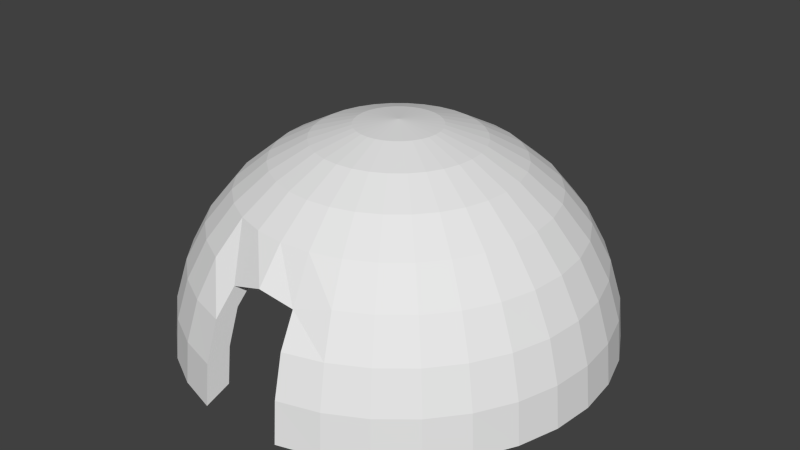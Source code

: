 # Source: iglo2.blend  (saved by Blender 2.70.0; exported with 4.5.12 LTS)
import bpy
from mathutils import Matrix  # noqa: F401  (used for matrix-valued properties, if any)

bpy.ops.wm.read_factory_settings(use_empty=True)
scene = bpy.context.scene
scene.name = 'Scene'

# ---- collections
col_collection_1 = bpy.data.collections.new('Collection 1'); scene.collection.children.link(col_collection_1)

# ---- world
world_world = bpy.data.worlds.new('World'); scene.world = world_world
world_world.color = (0.05088, 0.05088, 0.05088)
world_world.use_sun_shadow = False
world_world.sun_shadow_jitter_overblur = 0.0
world_world.cycles.sampling_method = 'MANUAL'
world_world.cycles.sample_map_resolution = 256

# ---- meshes
me_sphere = bpy.data.meshes.new('Sphere')
me_sphere.from_pydata([(-0.1951, 0.0, 0.9808), (-0.3827, 0.0, 0.9239), (-0.5556, 0.0, 0.8315), (-0.7071, 0.0, 0.7071), (-0.8315, 0.0, 0.5556), (-0.9239, 0.0, 0.3827), (-0.9808, 0.0, 0.1951), (-1.0, 0.0, 7.55e-08), (-0.1913, 0.03806, 0.9808), (-0.3753, 0.07466, 0.9239), (-0.5449, 0.1084, 0.8315), (-0.6935, 0.1379, 0.7071), (-0.8155, 0.1622, 0.5556), (-0.9061, 0.1802, 0.3827), (-0.9619, 0.1913, 0.1951), (-0.9808, 0.1951, 7.55e-08), (-0.1802, 0.07466, 0.9808), (-0.3536, 0.1464, 0.9239), (-0.5133, 0.2126, 0.8315), (-0.6533, 0.2706, 0.7071), (-0.7682, 0.3182, 0.5556), (-0.8536, 0.3536, 0.3827), (-0.9061, 0.3753, 0.1951), (-0.9239, 0.3827, 7.55e-08), (-0.1622, 0.1084, 0.9808), (-0.3182, 0.2126, 0.9239), (-0.4619, 0.3087, 0.8315), (-0.5879, 0.3928, 0.7071), (-0.6913, 0.4619, 0.5556), (-0.7682, 0.5133, 0.3827), (-0.8155, 0.5449, 0.1951), (-0.8315, 0.5556, 7.55e-08), (-0.1379, 0.1379, 0.9808), (-0.2706, 0.2706, 0.9239), (-0.3928, 0.3928, 0.8315), (-0.5, 0.5, 0.7071), (-0.5879, 0.5879, 0.5556), (-0.6533, 0.6533, 0.3827), (-0.6935, 0.6935, 0.1951), (-0.7071, 0.7071, 7.55e-08), (-0.1084, 0.1622, 0.9808), (-0.2126, 0.3182, 0.9239), (-0.3087, 0.4619, 0.8315), (-0.3928, 0.5879, 0.7071), (-0.4619, 0.6913, 0.5556), (-0.5133, 0.7682, 0.3827), (-0.5449, 0.8155, 0.1951), (-0.5556, 0.8315, 7.55e-08), (-0.07466, 0.1802, 0.9808), (-0.1464, 0.3536, 0.9239), (-0.2126, 0.5133, 0.8315), (-0.2706, 0.6533, 0.7071), (-0.3182, 0.7682, 0.5556), (-0.3536, 0.8536, 0.3827), (-0.3753, 0.9061, 0.1951), (-0.3827, 0.9239, 7.55e-08), (-0.03806, 0.1913, 0.9808), (-0.07466, 0.3753, 0.9239), (-0.1084, 0.5449, 0.8315), (-0.1379, 0.6935, 0.7071), (-0.1622, 0.8155, 0.5556), (-0.1802, 0.9061, 0.3827), (-0.1913, 0.9619, 0.1951), (-0.1951, 0.9808, 7.55e-08), (3.266e-07, 0.1951, 0.9808), (3.192e-07, 0.3827, 0.9239), (3.117e-07, 0.5556, 0.8315), (3.192e-07, 0.7071, 0.7071), (3.341e-07, 0.8315, 0.5556), (2.745e-07, 0.9239, 0.3827), (3.937e-07, 0.9808, 0.1951), (3.788e-07, 1.0, 7.55e-08), (0.03806, 0.1913, 0.9808), (0.07466, 0.3753, 0.9239), (0.1084, 0.5449, 0.8315), (0.138, 0.6935, 0.7071), (0.1622, 0.8155, 0.5556), (0.1802, 0.9061, 0.3827), (0.1913, 0.9619, 0.1951), (0.1951, 0.9808, 7.55e-08), (0.07466, 0.1802, 0.9808), (0.1464, 0.3536, 0.9239), (0.2126, 0.5133, 0.8315), (0.2706, 0.6533, 0.7071), (0.3182, 0.7682, 0.5556), (0.3536, 0.8536, 0.3827), (0.3753, 0.9061, 0.1951), (0.3827, 0.9239, 7.55e-08), (0.1084, 0.1622, 0.9808), (0.2126, 0.3182, 0.9239), (0.3087, 0.4619, 0.8315), (0.3928, 0.5879, 0.7071), (0.4619, 0.6913, 0.5556), (0.5133, 0.7682, 0.3827), (0.5449, 0.8155, 0.1951), (0.5556, 0.8315, 7.55e-08), (0.138, 0.1379, 0.9808), (0.2706, 0.2706, 0.9239), (0.3928, 0.3928, 0.8315), (0.5, 0.5, 0.7071), (0.5879, 0.5879, 0.5556), (0.6533, 0.6533, 0.3827), (0.6935, 0.6935, 0.1951), (0.7071, 0.7071, 7.55e-08), (0.1622, 0.1084, 0.9808), (0.3182, 0.2126, 0.9239), (0.4619, 0.3087, 0.8315), (0.5879, 0.3928, 0.7071), (0.6913, 0.4619, 0.5556), (0.7682, 0.5133, 0.3827), (0.8155, 0.5449, 0.1951), (0.8315, 0.5556, 7.55e-08), (0.1802, 0.07466, 0.9808), (0.3536, 0.1464, 0.9239), (0.5133, 0.2126, 0.8315), (0.6533, 0.2706, 0.7071), (0.7682, 0.3182, 0.5556), (0.8536, 0.3536, 0.3827), (0.9061, 0.3753, 0.1951), (0.9239, 0.3827, 7.55e-08), (0.1913, 0.03806, 0.9808), (0.3753, 0.07466, 0.9239), (0.5449, 0.1084, 0.8315), (0.6935, 0.1379, 0.7071), (0.8155, 0.1622, 0.5556), (0.9061, 0.1802, 0.3827), (0.9619, 0.1913, 0.1951), (0.9808, 0.1951, 7.55e-08), (0.1951, -7.212e-09, 0.9808), (0.3827, 4.122e-08, 0.9239), (0.5556, 2.632e-08, 0.8315), (0.7071, -2.584e-08, 0.7071), (0.8315, -8.544e-08, 0.5556), (0.9239, 6.357e-08, 0.3827), (0.9808, -8.544e-08, 0.1951), (1.0, -1.003e-07, 7.55e-08), (0.1913, -0.03806, 0.9808), (0.3753, -0.07466, 0.9239), (0.5449, -0.1084, 0.8315), (0.6935, -0.1379, 0.7071), (0.8155, -0.1622, 0.5556), (0.9061, -0.1802, 0.3827), (0.9619, -0.1913, 0.1951), (0.9808, -0.1951, 7.55e-08), (0.1802, -0.07466, 0.9808), (0.3536, -0.1464, 0.9239), (0.5133, -0.2126, 0.8315), (0.6533, -0.2706, 0.7071), (0.7682, -0.3182, 0.5556), (0.8536, -0.3536, 0.3827), (0.9061, -0.3753, 0.1951), (0.9239, -0.3827, 7.55e-08), (0.1622, -0.1084, 0.9808), (0.3182, -0.2126, 0.9239), (0.4619, -0.3087, 0.8315), (0.5879, -0.3928, 0.7071), (0.6913, -0.4619, 0.5556), (0.7682, -0.5133, 0.3827), (0.8155, -0.5449, 0.1951), (0.8315, -0.5556, 7.55e-08), (0.138, -0.1379, 0.9808), (0.2706, -0.2706, 0.9239), (0.3928, -0.3928, 0.8315), (0.5, -0.5, 0.7071), (0.5879, -0.5879, 0.5556), (0.6533, -0.6533, 0.3827), (0.6935, -0.6935, 0.1951), (0.7071, -0.7071, 7.55e-08), (0.1084, -0.1622, 0.9808), (0.2126, -0.3182, 0.9239), (0.3087, -0.4619, 0.8315), (0.3928, -0.5879, 0.7071), (0.4619, -0.6913, 0.5556), (0.5133, -0.7682, 0.3827), (0.5449, -0.8155, 0.1951), (0.5556, -0.8315, 7.55e-08), (0.07466, -0.1802, 0.9808), (0.1464, -0.3536, 0.9239), (0.2126, -0.5133, 0.8315), (0.2706, -0.6533, 0.7071), (0.3182, -0.7682, 0.5556), (0.3536, -0.8536, 0.3827), (0.3753, -0.9061, 0.1951), (0.3827, -0.9239, 7.55e-08), (0.03806, -0.1913, 0.9808), (0.07466, -0.3753, 0.9239), (0.1084, -0.5449, 0.8315), (0.1379, -0.6935, 0.7071), (0.1622, -0.8155, 0.5164), (0.1802, -0.9061, 0.3827), (0.1913, -0.9619, 0.1951), (0.1951, -0.9808, 7.55e-08), (3.117e-07, -0.1951, 0.9808), (2.819e-07, -0.3827, 0.9239), (2.819e-07, -0.5556, 0.8315), (1.851e-07, -0.7071, 0.7071), (1.404e-07, -0.8315, 0.5556), (-0.03806, -0.1913, 0.9808), (-0.07466, -0.3753, 0.9239), (-0.1084, -0.5449, 0.8315), (-0.1379, -0.6935, 0.7071), (-0.1622, -0.8155, 0.4953), (-0.1802, -0.9061, 0.3827), (-0.1913, -0.9619, 0.1951), (-0.1951, -0.9808, 7.55e-08), (-0.07466, -0.1802, 0.9808), (-0.1464, -0.3536, 0.9239), (-0.2126, -0.5133, 0.8315), (-0.2706, -0.6533, 0.7071), (-0.3182, -0.7682, 0.5556), (-0.3536, -0.8536, 0.3827), (-0.3753, -0.9061, 0.1951), (-0.3827, -0.9239, 7.55e-08), (-0.1084, -0.1622, 0.9808), (-0.2126, -0.3182, 0.9239), (-0.3087, -0.4619, 0.8315), (-0.3928, -0.5879, 0.7071), (-0.4619, -0.6913, 0.5556), (-0.5133, -0.7682, 0.3827), (-0.5449, -0.8155, 0.1951), (-0.5556, -0.8315, 7.55e-08), (-0.1379, -0.1379, 0.9808), (-0.2706, -0.2706, 0.9239), (-0.3928, -0.3928, 0.8315), (-0.5, -0.5, 0.7071), (-0.5879, -0.5879, 0.5556), (-0.6533, -0.6533, 0.3827), (-0.6935, -0.6935, 0.1951), (-0.7071, -0.7071, 7.55e-08), (-0.1622, -0.1084, 0.9808), (-0.3182, -0.2126, 0.9239), (-0.4619, -0.3087, 0.8315), (-0.5879, -0.3928, 0.7071), (-0.6913, -0.4619, 0.5556), (-0.7682, -0.5133, 0.3827), (-0.8155, -0.5449, 0.1951), (-0.8315, -0.5556, 7.55e-08), (2.48e-08, -1.247e-07, 1.0), (-0.1802, -0.07466, 0.9808), (-0.3536, -0.1464, 0.9239), (-0.5133, -0.2126, 0.8315), (-0.6533, -0.2706, 0.7071), (-0.7682, -0.3182, 0.5556), (-0.8536, -0.3536, 0.3827), (-0.9061, -0.3753, 0.1951), (-0.9239, -0.3827, 7.55e-08), (-0.1913, -0.03806, 0.9808), (-0.3753, -0.07466, 0.9239), (-0.5449, -0.1084, 0.8315), (-0.6935, -0.1379, 0.7071), (-0.8155, -0.1622, 0.5556), (-0.9061, -0.1802, 0.3827), (-0.9619, -0.1913, 0.1951), (-0.9808, -0.1951, 7.55e-08), (-0.2189, -8.824e-09, 1.03), (-0.4293, -8.824e-09, 0.9665), (-0.6233, -8.824e-09, 0.8629), (-0.7933, -8.824e-09, 0.7234), (-0.9328, -8.824e-09, 0.5534), (-1.036, -8.824e-09, 0.3594), (-1.1, -8.824e-09, 0.149), (-1.122, -8.824e-09, -0.0699), (-0.2147, 0.0427, 1.03), (-0.4211, 0.08375, 0.9665), (-0.6113, 0.1216, 0.8629), (-0.778, 0.1548, 0.7234), (-0.9149, 0.182, 0.5534), (-1.017, 0.2022, 0.3594), (-1.079, 0.2147, 0.149), (-1.1, 0.2189, -0.0699), (-0.2022, 0.08375, 1.03), (-0.3966, 0.1643, 0.9665), (-0.5758, 0.2385, 0.8629), (-0.7329, 0.3036, 0.7234), (-0.8618, 0.357, 0.5534), (-0.9576, 0.3966, 0.3594), (-1.017, 0.4211, 0.149), (-1.036, 0.4293, -0.0699), (-0.182, 0.1216, 1.03), (-0.357, 0.2385, 0.9665), (-0.5182, 0.3463, 0.8629), (-0.6596, 0.4407, 0.7234), (-0.7756, 0.5182, 0.5534), (-0.8618, 0.5758, 0.3594), (-0.9149, 0.6113, 0.149), (-0.9328, 0.6233, -0.0699), (-0.1548, 0.1548, 1.03), (-0.3036, 0.3036, 0.9665), (-0.4407, 0.4407, 0.8629), (-0.5609, 0.5609, 0.7234), (-0.6596, 0.6596, 0.5534), (-0.7329, 0.7329, 0.3594), (-0.778, 0.778, 0.149), (-0.7933, 0.7933, -0.0699), (-0.1216, 0.182, 1.03), (-0.2385, 0.357, 0.9665), (-0.3463, 0.5182, 0.8629), (-0.4407, 0.6596, 0.7234), (-0.5182, 0.7756, 0.5534), (-0.5758, 0.8618, 0.3594), (-0.6113, 0.9149, 0.149), (-0.6233, 0.9328, -0.0699), (-0.08375, 0.2022, 1.03), (-0.1643, 0.3966, 0.9665), (-0.2385, 0.5758, 0.8629), (-0.3036, 0.7329, 0.7234), (-0.357, 0.8618, 0.5534), (-0.3966, 0.9576, 0.3594), (-0.4211, 1.017, 0.149), (-0.4293, 1.036, -0.0699), (-0.0427, 0.2147, 1.03), (-0.08375, 0.4211, 0.9665), (-0.1216, 0.6113, 0.8629), (-0.1548, 0.778, 0.7234), (-0.182, 0.9149, 0.5534), (-0.2022, 1.017, 0.3594), (-0.2147, 1.079, 0.149), (-0.2189, 1.1, -0.0699), (3.336e-07, 0.2189, 1.03), (3.252e-07, 0.4293, 0.9665), (3.169e-07, 0.6233, 0.8629), (3.252e-07, 0.7933, 0.7234), (3.42e-07, 0.9328, 0.5534), (2.751e-07, 1.036, 0.3594), (4.088e-07, 1.1, 0.149), (3.921e-07, 1.122, -0.0699), (0.0427, 0.2147, 1.03), (0.08375, 0.4211, 0.9665), (0.1216, 0.6113, 0.8629), (0.1548, 0.778, 0.7234), (0.182, 0.9149, 0.5534), (0.2022, 1.017, 0.3594), (0.2147, 1.079, 0.149), (0.2189, 1.1, -0.0699), (0.08375, 0.2022, 1.03), (0.1643, 0.3966, 0.9665), (0.2385, 0.5758, 0.8629), (0.3036, 0.7329, 0.7234), (0.357, 0.8618, 0.5534), (0.3966, 0.9576, 0.3594), (0.4211, 1.017, 0.149), (0.4293, 1.036, -0.0699), (0.1216, 0.182, 1.03), (0.2385, 0.357, 0.9665), (0.3463, 0.5182, 0.8629), (0.4407, 0.6596, 0.7234), (0.5182, 0.7756, 0.5534), (0.5758, 0.8618, 0.3594), (0.6113, 0.9149, 0.149), (0.6233, 0.9328, -0.0699), (0.1548, 0.1548, 1.03), (0.3036, 0.3036, 0.9665), (0.4407, 0.4407, 0.8629), (0.5609, 0.5609, 0.7234), (0.6596, 0.6596, 0.5534), (0.7329, 0.7329, 0.3594), (0.778, 0.778, 0.149), (0.7933, 0.7933, -0.0699), (0.182, 0.1216, 1.03), (0.357, 0.2385, 0.9665), (0.5182, 0.3463, 0.8629), (0.6596, 0.4407, 0.7234), (0.7756, 0.5182, 0.5534), (0.8618, 0.5758, 0.3594), (0.9149, 0.6113, 0.149), (0.9328, 0.6233, -0.0699), (0.2022, 0.08375, 1.03), (0.3966, 0.1643, 0.9665), (0.5758, 0.2385, 0.8629), (0.7329, 0.3036, 0.7234), (0.8618, 0.357, 0.5534), (0.9576, 0.3966, 0.3594), (1.017, 0.4211, 0.149), (1.036, 0.4293, -0.0699), (0.2147, 0.0427, 1.03), (0.4211, 0.08375, 0.9665), (0.6113, 0.1216, 0.8629), (0.778, 0.1548, 0.7234), (0.9149, 0.182, 0.5534), (1.017, 0.2022, 0.3594), (1.079, 0.2147, 0.149), (1.1, 0.2189, -0.0699), (0.2189, -1.691e-08, 1.03), (0.4293, 3.742e-08, 0.9665), (0.6233, 2.07e-08, 0.8629), (0.7933, -3.781e-08, 0.7234), (0.9328, -1.047e-07, 0.5534), (1.036, 6.249e-08, 0.3594), (1.1, -1.047e-07, 0.149), (1.122, -1.214e-07, -0.0699), (0.2147, -0.0427, 1.03), (0.4211, -0.08375, 0.9665), (0.6113, -0.1216, 0.8629), (0.778, -0.1548, 0.7234), (0.9149, -0.182, 0.5534), (1.017, -0.2022, 0.3594), (1.079, -0.2147, 0.149), (1.1, -0.2189, -0.0699), (0.2022, -0.08375, 1.03), (0.3966, -0.1643, 0.9665), (0.5758, -0.2385, 0.8629), (0.7329, -0.3036, 0.7234), (0.8618, -0.357, 0.5534), (0.9576, -0.3966, 0.3594), (1.017, -0.4211, 0.149), (1.036, -0.4293, -0.0699), (0.182, -0.1216, 1.03), (0.357, -0.2385, 0.9665), (0.5182, -0.3463, 0.8629), (0.6596, -0.4407, 0.7234), (0.7756, -0.5182, 0.5534), (0.8618, -0.5758, 0.3594), (0.9149, -0.6113, 0.149), (0.9328, -0.6233, -0.0699), (0.1548, -0.1548, 1.03), (0.3036, -0.3036, 0.9665), (0.4407, -0.4407, 0.8629), (0.5609, -0.5609, 0.7234), (0.6596, -0.6596, 0.5534), (0.7329, -0.7329, 0.3594), (0.778, -0.778, 0.149), (0.7933, -0.7933, -0.0699), (0.1216, -0.182, 1.03), (0.2385, -0.357, 0.9665), (0.3463, -0.5182, 0.8629), (0.4407, -0.6596, 0.7234), (0.5182, -0.7756, 0.5534), (0.5758, -0.8618, 0.3594), (0.6113, -0.9149, 0.149), (0.6233, -0.9328, -0.0699), (0.08375, -0.2022, 1.03), (0.1643, -0.3966, 0.9665), (0.2385, -0.5758, 0.8629), (0.3036, -0.7329, 0.7234), (0.357, -0.8618, 0.5534), (0.3966, -0.9576, 0.3594), (0.4211, -1.017, 0.149), (0.4293, -1.036, -0.0699), (0.0427, -0.2147, 1.03), (0.08375, -0.4211, 0.9665), (0.1216, -0.6113, 0.8629), (0.1548, -0.778, 0.7234), (0.182, -0.9149, 0.5142), (0.2022, -1.017, 0.3594), (0.2147, -1.079, 0.149), (0.2189, -1.1, -0.0699), (3.169e-07, -0.2189, 1.03), (2.834e-07, -0.4293, 0.9665), (2.834e-07, -0.6233, 0.8629), (1.748e-07, -0.7933, 0.7234), (1.246e-07, -0.9328, 0.5534), (-0.0427, -0.2147, 1.03), (-0.08375, -0.4211, 0.9665), (-0.1216, -0.6113, 0.8629), (-0.1548, -0.778, 0.7234), (-0.182, -0.9149, 0.4931), (-0.2022, -1.017, 0.3594), (-0.2147, -1.079, 0.149), (-0.2189, -1.1, -0.0699), (-0.08375, -0.2022, 1.03), (-0.1643, -0.3966, 0.9665), (-0.2385, -0.5758, 0.8629), (-0.3036, -0.7329, 0.7234), (-0.357, -0.8618, 0.5534), (-0.3966, -0.9576, 0.3594), (-0.4211, -1.017, 0.149), (-0.4293, -1.036, -0.0699), (-0.1216, -0.182, 1.03), (-0.2385, -0.357, 0.9665), (-0.3463, -0.5182, 0.8629), (-0.4407, -0.6596, 0.7234), (-0.5182, -0.7756, 0.5534), (-0.5758, -0.8618, 0.3594), (-0.6113, -0.9149, 0.149), (-0.6233, -0.9328, -0.0699), (-0.1548, -0.1548, 1.03), (-0.3036, -0.3036, 0.9665), (-0.4407, -0.4407, 0.8629), (-0.5609, -0.5609, 0.7234), (-0.6596, -0.6596, 0.5534), (-0.7329, -0.7329, 0.3594), (-0.778, -0.778, 0.149), (-0.7933, -0.7933, -0.0699), (-0.182, -0.1216, 1.03), (-0.357, -0.2385, 0.9665), (-0.5182, -0.3463, 0.8629), (-0.6596, -0.4407, 0.7234), (-0.7756, -0.5182, 0.5534), (-0.8618, -0.5758, 0.3594), (-0.9149, -0.6113, 0.149), (-0.9328, -0.6233, -0.0699), (-5.01e-09, -1.487e-07, 1.052), (-0.2022, -0.08375, 1.03), (-0.3966, -0.1643, 0.9665), (-0.5758, -0.2385, 0.8629), (-0.7329, -0.3036, 0.7234), (-0.8618, -0.357, 0.5534), (-0.9576, -0.3966, 0.3594), (-1.017, -0.4211, 0.149), (-1.036, -0.4293, -0.0699), (-0.2147, -0.0427, 1.03), (-0.4211, -0.08375, 0.9665), (-0.6113, -0.1216, 0.8629), (-0.778, -0.1548, 0.7234), (-0.9149, -0.182, 0.5534), (-1.017, -0.2022, 0.3594), (-1.079, -0.2147, 0.149), (-1.1, -0.2189, -0.0699)], [], [(7, 15, 14, 6), (5, 13, 12, 4), (3, 11, 10, 2), (1, 9, 8, 0), (6, 14, 13, 5), (4, 12, 11, 3), (2, 10, 9, 1), (10, 18, 17, 9), (15, 23, 22, 14), (13, 21, 20, 12), (11, 19, 18, 10), (9, 17, 16, 8), (14, 22, 21, 13), (12, 20, 19, 11), (18, 26, 25, 17), (23, 31, 30, 22), (21, 29, 28, 20), (19, 27, 26, 18), (17, 25, 24, 16), (22, 30, 29, 21), (20, 28, 27, 19), (26, 34, 33, 25), (31, 39, 38, 30), (29, 37, 36, 28), (27, 35, 34, 26), (25, 33, 32, 24), (30, 38, 37, 29), (28, 36, 35, 27), (34, 42, 41, 33), (39, 47, 46, 38), (37, 45, 44, 36), (35, 43, 42, 34), (33, 41, 40, 32), (38, 46, 45, 37), (36, 44, 43, 35), (42, 50, 49, 41), (47, 55, 54, 46), (45, 53, 52, 44), (43, 51, 50, 42), (41, 49, 48, 40), (46, 54, 53, 45), (44, 52, 51, 43), (50, 58, 57, 49), (55, 63, 62, 54), (53, 61, 60, 52), (51, 59, 58, 50), (49, 57, 56, 48), (54, 62, 61, 53), (52, 60, 59, 51), (58, 66, 65, 57), (63, 71, 70, 62), (61, 69, 68, 60), (59, 67, 66, 58), (57, 65, 64, 56), (62, 70, 69, 61), (60, 68, 67, 59), (66, 74, 73, 65), (71, 79, 78, 70), (69, 77, 76, 68), (67, 75, 74, 66), (65, 73, 72, 64), (70, 78, 77, 69), (68, 76, 75, 67), (74, 82, 81, 73), (79, 87, 86, 78), (77, 85, 84, 76), (75, 83, 82, 74), (73, 81, 80, 72), (78, 86, 85, 77), (76, 84, 83, 75), (82, 90, 89, 81), (87, 95, 94, 86), (85, 93, 92, 84), (83, 91, 90, 82), (81, 89, 88, 80), (86, 94, 93, 85), (84, 92, 91, 83), (90, 98, 97, 89), (95, 103, 102, 94), (93, 101, 100, 92), (91, 99, 98, 90), (89, 97, 96, 88), (94, 102, 101, 93), (92, 100, 99, 91), (98, 106, 105, 97), (103, 111, 110, 102), (101, 109, 108, 100), (99, 107, 106, 98), (97, 105, 104, 96), (102, 110, 109, 101), (100, 108, 107, 99), (106, 114, 113, 105), (111, 119, 118, 110), (109, 117, 116, 108), (107, 115, 114, 106), (105, 113, 112, 104), (110, 118, 117, 109), (108, 116, 115, 107), (114, 122, 121, 113), (119, 127, 126, 118), (117, 125, 124, 116), (115, 123, 122, 114), (113, 121, 120, 112), (118, 126, 125, 117), (116, 124, 123, 115), (122, 130, 129, 121), (127, 135, 134, 126), (125, 133, 132, 124), (123, 131, 130, 122), (121, 129, 128, 120), (126, 134, 133, 125), (124, 132, 131, 123), (130, 138, 137, 129), (135, 143, 142, 134), (133, 141, 140, 132), (131, 139, 138, 130), (129, 137, 136, 128), (134, 142, 141, 133), (132, 140, 139, 131), (138, 146, 145, 137), (143, 151, 150, 142), (141, 149, 148, 140), (139, 147, 146, 138), (137, 145, 144, 136), (142, 150, 149, 141), (140, 148, 147, 139), (146, 154, 153, 145), (151, 159, 158, 150), (149, 157, 156, 148), (147, 155, 154, 146), (145, 153, 152, 144), (150, 158, 157, 149), (148, 156, 155, 147), (154, 162, 161, 153), (159, 167, 166, 158), (157, 165, 164, 156), (155, 163, 162, 154), (153, 161, 160, 152), (158, 166, 165, 157), (156, 164, 163, 155), (162, 170, 169, 161), (167, 175, 174, 166), (165, 173, 172, 164), (163, 171, 170, 162), (161, 169, 168, 160), (166, 174, 173, 165), (164, 172, 171, 163), (170, 178, 177, 169), (175, 183, 182, 174), (173, 181, 180, 172), (171, 179, 178, 170), (169, 177, 176, 168), (174, 182, 181, 173), (172, 180, 179, 171), (178, 186, 185, 177), (183, 191, 190, 182), (181, 189, 188, 180), (179, 187, 186, 178), (177, 185, 184, 176), (182, 190, 189, 181), (180, 188, 187, 179), (186, 194, 193, 185), (191, 445, 444, 190), (187, 195, 194, 186), (185, 193, 192, 184), (190, 444, 443, 189), (188, 196, 195, 187), (194, 199, 198, 193), (189, 443, 442, 188), (195, 200, 199, 194), (193, 198, 197, 192), (204, 203, 457, 458), (196, 201, 200, 195), (199, 207, 206, 198), (204, 212, 211, 203), (202, 210, 209, 201), (200, 208, 207, 199), (198, 206, 205, 197), (203, 211, 210, 202), (201, 209, 208, 200), (207, 215, 214, 206), (212, 220, 219, 211), (210, 218, 217, 209), (208, 216, 215, 207), (206, 214, 213, 205), (211, 219, 218, 210), (209, 217, 216, 208), (215, 223, 222, 214), (220, 228, 227, 219), (218, 226, 225, 217), (216, 224, 223, 215), (214, 222, 221, 213), (219, 227, 226, 218), (217, 225, 224, 216), (223, 231, 230, 222), (228, 236, 235, 227), (226, 234, 233, 225), (224, 232, 231, 223), (222, 230, 229, 221), (227, 235, 234, 226), (225, 233, 232, 224), (231, 240, 239, 230), (236, 245, 244, 235), (234, 243, 242, 233), (232, 241, 240, 231), (230, 239, 238, 229), (235, 244, 243, 234), (233, 242, 241, 232), (240, 248, 247, 239), (245, 253, 252, 244), (243, 251, 250, 242), (241, 249, 248, 240), (239, 247, 246, 238), (244, 252, 251, 243), (242, 250, 249, 241), (0, 8, 237), (8, 16, 237), (16, 24, 237), (24, 32, 237), (32, 40, 237), (40, 48, 237), (48, 56, 237), (56, 64, 237), (64, 72, 237), (72, 80, 237), (80, 88, 237), (88, 96, 237), (96, 104, 237), (104, 112, 237), (112, 120, 237), (120, 128, 237), (128, 136, 237), (136, 144, 237), (144, 152, 237), (152, 160, 237), (160, 168, 237), (168, 176, 237), (176, 184, 237), (184, 192, 237), (192, 197, 237), (197, 205, 237), (205, 213, 237), (213, 221, 237), (221, 229, 237), (229, 238, 237), (238, 246, 237), (248, 2, 1, 247), (246, 0, 237), (253, 7, 6, 252), (251, 5, 4, 250), (249, 3, 2, 248), (247, 1, 0, 246), (252, 6, 5, 251), (250, 4, 3, 249), (261, 260, 268, 269), (259, 258, 266, 267), (257, 256, 264, 265), (255, 254, 262, 263), (260, 259, 267, 268), (258, 257, 265, 266), (256, 255, 263, 264), (264, 263, 271, 272), (269, 268, 276, 277), (267, 266, 274, 275), (265, 264, 272, 273), (263, 262, 270, 271), (268, 267, 275, 276), (266, 265, 273, 274), (272, 271, 279, 280), (277, 276, 284, 285), (275, 274, 282, 283), (273, 272, 280, 281), (271, 270, 278, 279), (276, 275, 283, 284), (274, 273, 281, 282), (280, 279, 287, 288), (285, 284, 292, 293), (283, 282, 290, 291), (281, 280, 288, 289), (279, 278, 286, 287), (284, 283, 291, 292), (282, 281, 289, 290), (288, 287, 295, 296), (293, 292, 300, 301), (291, 290, 298, 299), (289, 288, 296, 297), (287, 286, 294, 295), (292, 291, 299, 300), (290, 289, 297, 298), (296, 295, 303, 304), (301, 300, 308, 309), (299, 298, 306, 307), (297, 296, 304, 305), (295, 294, 302, 303), (300, 299, 307, 308), (298, 297, 305, 306), (304, 303, 311, 312), (309, 308, 316, 317), (307, 306, 314, 315), (305, 304, 312, 313), (303, 302, 310, 311), (308, 307, 315, 316), (306, 305, 313, 314), (312, 311, 319, 320), (317, 316, 324, 325), (315, 314, 322, 323), (313, 312, 320, 321), (311, 310, 318, 319), (316, 315, 323, 324), (314, 313, 321, 322), (320, 319, 327, 328), (325, 324, 332, 333), (323, 322, 330, 331), (321, 320, 328, 329), (319, 318, 326, 327), (324, 323, 331, 332), (322, 321, 329, 330), (328, 327, 335, 336), (333, 332, 340, 341), (331, 330, 338, 339), (329, 328, 336, 337), (327, 326, 334, 335), (332, 331, 339, 340), (330, 329, 337, 338), (336, 335, 343, 344), (341, 340, 348, 349), (339, 338, 346, 347), (337, 336, 344, 345), (335, 334, 342, 343), (340, 339, 347, 348), (338, 337, 345, 346), (344, 343, 351, 352), (349, 348, 356, 357), (347, 346, 354, 355), (345, 344, 352, 353), (343, 342, 350, 351), (348, 347, 355, 356), (346, 345, 353, 354), (352, 351, 359, 360), (357, 356, 364, 365), (355, 354, 362, 363), (353, 352, 360, 361), (351, 350, 358, 359), (356, 355, 363, 364), (354, 353, 361, 362), (360, 359, 367, 368), (365, 364, 372, 373), (363, 362, 370, 371), (361, 360, 368, 369), (359, 358, 366, 367), (364, 363, 371, 372), (362, 361, 369, 370), (368, 367, 375, 376), (373, 372, 380, 381), (371, 370, 378, 379), (369, 368, 376, 377), (367, 366, 374, 375), (372, 371, 379, 380), (370, 369, 377, 378), (376, 375, 383, 384), (381, 380, 388, 389), (379, 378, 386, 387), (377, 376, 384, 385), (375, 374, 382, 383), (380, 379, 387, 388), (378, 377, 385, 386), (384, 383, 391, 392), (389, 388, 396, 397), (387, 386, 394, 395), (385, 384, 392, 393), (383, 382, 390, 391), (388, 387, 395, 396), (386, 385, 393, 394), (392, 391, 399, 400), (397, 396, 404, 405), (395, 394, 402, 403), (393, 392, 400, 401), (391, 390, 398, 399), (396, 395, 403, 404), (394, 393, 401, 402), (400, 399, 407, 408), (405, 404, 412, 413), (403, 402, 410, 411), (401, 400, 408, 409), (399, 398, 406, 407), (404, 403, 411, 412), (402, 401, 409, 410), (408, 407, 415, 416), (413, 412, 420, 421), (411, 410, 418, 419), (409, 408, 416, 417), (407, 406, 414, 415), (412, 411, 419, 420), (410, 409, 417, 418), (416, 415, 423, 424), (421, 420, 428, 429), (419, 418, 426, 427), (417, 416, 424, 425), (415, 414, 422, 423), (420, 419, 427, 428), (418, 417, 425, 426), (424, 423, 431, 432), (429, 428, 436, 437), (427, 426, 434, 435), (425, 424, 432, 433), (423, 422, 430, 431), (428, 427, 435, 436), (426, 425, 433, 434), (432, 431, 439, 440), (437, 436, 444, 445), (435, 434, 442, 443), (433, 432, 440, 441), (431, 430, 438, 439), (436, 435, 443, 444), (434, 433, 441, 442), (440, 439, 447, 448), (441, 440, 448, 449), (439, 438, 446, 447), (442, 441, 449, 450), (448, 447, 452, 453), (449, 448, 453, 454), (447, 446, 451, 452), (450, 449, 454, 455), (453, 452, 460, 461), (458, 457, 465, 466), (456, 455, 463, 464), (454, 453, 461, 462), (452, 451, 459, 460), (457, 456, 464, 465), (455, 454, 462, 463), (461, 460, 468, 469), (466, 465, 473, 474), (464, 463, 471, 472), (462, 461, 469, 470), (460, 459, 467, 468), (465, 464, 472, 473), (463, 462, 470, 471), (469, 468, 476, 477), (474, 473, 481, 482), (472, 471, 479, 480), (470, 469, 477, 478), (468, 467, 475, 476), (473, 472, 480, 481), (471, 470, 478, 479), (477, 476, 484, 485), (482, 481, 489, 490), (480, 479, 487, 488), (478, 477, 485, 486), (476, 475, 483, 484), (481, 480, 488, 489), (479, 478, 486, 487), (485, 484, 493, 494), (490, 489, 498, 499), (488, 487, 496, 497), (486, 485, 494, 495), (484, 483, 492, 493), (489, 488, 497, 498), (487, 486, 495, 496), (494, 493, 501, 502), (499, 498, 506, 507), (497, 496, 504, 505), (495, 494, 502, 503), (493, 492, 500, 501), (498, 497, 505, 506), (496, 495, 503, 504), (254, 491, 262), (262, 491, 270), (270, 491, 278), (278, 491, 286), (286, 491, 294), (294, 491, 302), (302, 491, 310), (310, 491, 318), (318, 491, 326), (326, 491, 334), (334, 491, 342), (342, 491, 350), (350, 491, 358), (358, 491, 366), (366, 491, 374), (374, 491, 382), (382, 491, 390), (390, 491, 398), (398, 491, 406), (406, 491, 414), (414, 491, 422), (422, 491, 430), (430, 491, 438), (438, 491, 446), (446, 491, 451), (451, 491, 459), (459, 491, 467), (467, 491, 475), (475, 491, 483), (483, 491, 492), (492, 491, 500), (502, 501, 255, 256), (500, 491, 254), (507, 506, 260, 261), (505, 504, 258, 259), (503, 502, 256, 257), (501, 500, 254, 255), (506, 505, 259, 260), (504, 503, 257, 258), (245, 236, 490, 499), (183, 175, 429, 437), (95, 87, 341, 349), (220, 212, 466, 474), (47, 39, 293, 301), (135, 127, 381, 389), (175, 167, 421, 429), (87, 79, 333, 341), (212, 204, 458, 466), (39, 31, 285, 293), (127, 119, 373, 381), (167, 159, 413, 421), (79, 71, 325, 333), (203, 202, 456, 457), (15, 7, 261, 269), (31, 23, 277, 285), (119, 111, 365, 373), (7, 253, 507, 261), (159, 151, 405, 413), (71, 63, 317, 325), (202, 201, 455, 456), (23, 15, 269, 277), (111, 103, 357, 365), (236, 228, 482, 490), (151, 143, 397, 405), (63, 55, 309, 317), (253, 245, 499, 507), (191, 183, 437, 445), (103, 95, 349, 357), (228, 220, 474, 482), (143, 135, 389, 397), (55, 47, 301, 309)])
me_sphere.use_remesh_preserve_volume = False
me_sphere.use_remesh_preserve_attributes = False
me_sphere.use_mirror_vertex_groups = False
me_sphere.update()

# ---- objects
ob_sphere = bpy.data.objects.new('Sphere', me_sphere)

# ---- transforms, parenting, visibility, modifiers, constraints
ob_sphere.location = (0.0, 0.0, 0.0)
ob_sphere.lineart.crease_threshold = 0.0

# ---- collection membership
col_collection_1.objects.link(ob_sphere)

# ---- scene / render settings (as saved in the file)
scene.frame_start = 1; scene.frame_end = 250; scene.frame_set(1)
scene.render.engine = 'BLENDER_EEVEE_NEXT'
scene.render.resolution_percentage = 50
scene.render.dither_intensity = 0.0
scene.cycles.use_denoising = False
scene.cycles.samples = 10
scene.cycles.sampling_pattern = 'TABULATED_SOBOL'
scene.cycles.light_sampling_threshold = 0.0
scene.cycles.use_adaptive_sampling = False
scene.cycles.use_light_tree = False
scene.cycles.blur_glossy = 0.0
scene.cycles.volume_bounces = 1
scene.cycles.pixel_filter_type = 'GAUSSIAN'
scene.cycles.sample_clamp_indirect = 0.0
scene.view_settings.view_transform = 'Standard'
bpy.context.view_layer.update()

# ---- added for rendering (the .blend has no active camera and no usable light): camera, sun
cam_auto = bpy.data.cameras.new('AutoCamera')
cam_auto.lens = 50.0
cam_auto.sensor_width = 36.0
cam_auto.clip_end = 1000.0
ob_auto_camera = bpy.data.objects.new('AutoCamera', cam_auto)
scene.collection.objects.link(ob_auto_camera)
ob_auto_camera.location = (3.1006, -3.70995, 2.9715)
ob_auto_camera.rotation_euler = (1.09748, -7.21219e-08, 0.694738)
scene.camera = ob_auto_camera
light_auto_sun = bpy.data.lights.new('AutoSun', 'SUN')
light_auto_sun.energy = 3.0
light_auto_sun.angle = 0.0523599
ob_auto_sun = bpy.data.objects.new('AutoSun', light_auto_sun)
scene.collection.objects.link(ob_auto_sun)
ob_auto_sun.rotation_euler = (0.872665, 0.174533, 0.523599)
bpy.context.view_layer.update()
